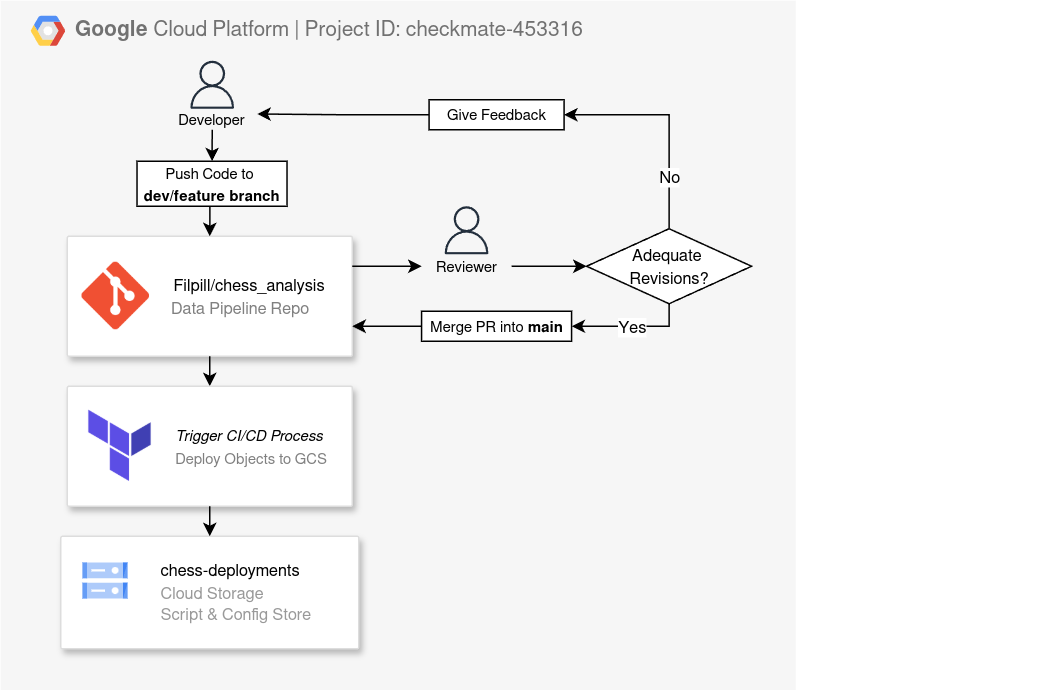

The diagram above was exported from draw.io. Its source (the exported page's mxGraphModel, read from the mxfile embedded in the PNG):
<mxGraphModel dx="1172" dy="1883" grid="1" gridSize="10" guides="1" tooltips="1" connect="1" arrows="1" fold="1" page="1" pageScale="1" pageWidth="827" pageHeight="1169" math="0" shadow="0">
  <root>
    <mxCell id="0" />
    <mxCell id="1" parent="0" />
    <mxCell id="H8l3pWz--VG_QEjDnZEO-22" value="&lt;b&gt;Google &lt;/b&gt;Cloud Platform | Project ID: checkmate-453316" style="fillColor=#F6F6F6;strokeColor=none;shadow=0;gradientColor=none;fontSize=14;align=left;spacing=10;fontColor=#717171;9E9E9E;verticalAlign=top;spacingTop=-4;fontStyle=0;spacingLeft=40;html=1;whiteSpace=wrap;" vertex="1" parent="1">
      <mxGeometry x="120" y="-230" width="530" height="460" as="geometry" />
    </mxCell>
    <mxCell id="H8l3pWz--VG_QEjDnZEO-23" value="" style="shape=mxgraph.gcp2.google_cloud_platform;fillColor=#F6F6F6;strokeColor=none;shadow=0;gradientColor=none;" vertex="1" parent="H8l3pWz--VG_QEjDnZEO-22">
      <mxGeometry width="23" height="20" relative="1" as="geometry">
        <mxPoint x="20" y="10" as="offset" />
      </mxGeometry>
    </mxCell>
    <mxCell id="S-2BuqM_WuFqO3oSfhrL-36" value="" style="group" parent="1" vertex="1" connectable="0">
      <mxGeometry x="164.35000000000002" y="-73" width="190" height="80" as="geometry" />
    </mxCell>
    <mxCell id="S-2BuqM_WuFqO3oSfhrL-42" value="" style="group" parent="S-2BuqM_WuFqO3oSfhrL-36" vertex="1" connectable="0">
      <mxGeometry width="190" height="80" as="geometry" />
    </mxCell>
    <mxCell id="S-2BuqM_WuFqO3oSfhrL-29" value="" style="strokeColor=#dddddd;shadow=1;strokeWidth=1;rounded=1;absoluteArcSize=1;arcSize=2;align=right;fontColor=#CCCCCC;container=0;" parent="S-2BuqM_WuFqO3oSfhrL-42" vertex="1">
      <mxGeometry width="190" height="80" as="geometry" />
    </mxCell>
    <mxCell id="S-2BuqM_WuFqO3oSfhrL-20" value="" style="shape=image;aspect=fixed;image=data:image/png,(base64 omitted: 3180 chars);" parent="S-2BuqM_WuFqO3oSfhrL-42" vertex="1">
      <mxGeometry x="10.000000000000014" y="17.5" width="45" height="45" as="geometry" />
    </mxCell>
    <mxCell id="S-2BuqM_WuFqO3oSfhrL-33" value="&lt;br&gt;&lt;div&gt;&lt;font style=&quot;text-align: left; text-wrap-mode: nowrap; font-size: 11px;&quot; color=&quot;#000000&quot;&gt;Filpill/chess_analysis&lt;/font&gt;&lt;div style=&quot;color: rgb(153, 153, 153); text-align: left; text-wrap-mode: nowrap;&quot;&gt;&lt;font style=&quot;font-size: 11px;&quot;&gt;&lt;span style=&quot;text-align: right; color: rgb(204, 204, 204);&quot;&gt;&lt;font style=&quot;color: rgb(128, 128, 128);&quot;&gt;Data Pipeline Repo&amp;nbsp; &amp;nbsp;&lt;/font&gt;&lt;/span&gt;&lt;span style=&quot;color: rgb(204, 204, 204); text-align: right;&quot;&gt;&amp;nbsp;&lt;/span&gt;&lt;/font&gt;&lt;/div&gt;&lt;/div&gt;" style="text;html=1;align=center;verticalAlign=middle;whiteSpace=wrap;rounded=0;" parent="S-2BuqM_WuFqO3oSfhrL-42" vertex="1">
      <mxGeometry x="91.22999999999999" y="17.5" width="60" height="30" as="geometry" />
    </mxCell>
    <mxCell id="S-2BuqM_WuFqO3oSfhrL-16" value="" style="strokeColor=#dddddd;shadow=1;strokeWidth=1;rounded=1;absoluteArcSize=1;arcSize=2;" parent="1" vertex="1">
      <mxGeometry x="160" y="127" width="198.7" height="75" as="geometry" />
    </mxCell>
    <mxCell id="S-2BuqM_WuFqO3oSfhrL-17" value="&lt;div&gt;&lt;font style=&quot;font-size: 11px;&quot; color=&quot;#000000&quot;&gt;&lt;br&gt;&lt;/font&gt;&lt;/div&gt;&lt;font style=&quot;font-size: 11px;&quot;&gt;&lt;font color=&quot;#000000&quot;&gt;chess-deployments&lt;/font&gt;&lt;br&gt;Cloud Storage&lt;/font&gt;&lt;div&gt;&lt;span style=&quot;font-size: 11px;&quot;&gt;Script &amp;amp; Config Store&lt;/span&gt;&lt;/div&gt;" style="editableCssRules=.*;html=1;fontColor=#999999;shape=image;verticalLabelPosition=middle;verticalAlign=middle;labelPosition=right;align=left;spacingLeft=20;part=1;points=[];imageAspect=0;image=data:image/svg+xml,(base64 omitted: 1124 chars);" parent="S-2BuqM_WuFqO3oSfhrL-16" vertex="1">
      <mxGeometry width="30" height="24" relative="1" as="geometry">
        <mxPoint x="15" y="18" as="offset" />
      </mxGeometry>
    </mxCell>
    <mxCell id="S-2BuqM_WuFqO3oSfhrL-65" value="" style="group" parent="1" vertex="1" connectable="0">
      <mxGeometry x="231" y="-190" width="60" height="55" as="geometry" />
    </mxCell>
    <mxCell id="S-2BuqM_WuFqO3oSfhrL-56" value="" style="sketch=0;outlineConnect=0;fontColor=#232F3E;gradientColor=none;fillColor=#232F3D;strokeColor=none;dashed=0;verticalLabelPosition=bottom;verticalAlign=top;align=center;html=1;fontSize=12;fontStyle=0;aspect=fixed;pointerEvents=1;shape=mxgraph.aws4.user;" parent="S-2BuqM_WuFqO3oSfhrL-65" vertex="1">
      <mxGeometry x="14" width="32" height="32" as="geometry" />
    </mxCell>
    <mxCell id="S-2BuqM_WuFqO3oSfhrL-57" value="&lt;font style=&quot;font-size: 10px;&quot;&gt;Developer&lt;/font&gt;" style="text;html=1;align=center;verticalAlign=middle;whiteSpace=wrap;rounded=0;" parent="S-2BuqM_WuFqO3oSfhrL-65" vertex="1">
      <mxGeometry y="32" width="60" height="14" as="geometry" />
    </mxCell>
    <mxCell id="S-2BuqM_WuFqO3oSfhrL-66" value="" style="group" parent="1" vertex="1" connectable="0">
      <mxGeometry x="400.55" y="-93" width="60" height="55" as="geometry" />
    </mxCell>
    <mxCell id="S-2BuqM_WuFqO3oSfhrL-68" value="&lt;font style=&quot;font-size: 10px;&quot;&gt;Reviewer&lt;/font&gt;" style="text;html=1;align=center;verticalAlign=middle;whiteSpace=wrap;rounded=0;" parent="S-2BuqM_WuFqO3oSfhrL-66" vertex="1">
      <mxGeometry y="25" width="60" height="30" as="geometry" />
    </mxCell>
    <mxCell id="S-2BuqM_WuFqO3oSfhrL-67" value="" style="sketch=0;outlineConnect=0;fontColor=#232F3E;gradientColor=none;fillColor=#232F3D;strokeColor=none;dashed=0;verticalLabelPosition=bottom;verticalAlign=top;align=center;html=1;fontSize=12;fontStyle=0;aspect=fixed;pointerEvents=1;shape=mxgraph.aws4.user;" parent="S-2BuqM_WuFqO3oSfhrL-66" vertex="1">
      <mxGeometry x="14" width="32" height="32" as="geometry" />
    </mxCell>
    <mxCell id="S-2BuqM_WuFqO3oSfhrL-81" style="edgeStyle=orthogonalEdgeStyle;rounded=0;orthogonalLoop=1;jettySize=auto;html=1;exitX=1;exitY=0.25;exitDx=0;exitDy=0;" parent="1" source="S-2BuqM_WuFqO3oSfhrL-29" target="S-2BuqM_WuFqO3oSfhrL-68" edge="1">
      <mxGeometry relative="1" as="geometry">
        <mxPoint x="80.55000000000001" y="7" as="targetPoint" />
      </mxGeometry>
    </mxCell>
    <mxCell id="S-2BuqM_WuFqO3oSfhrL-84" style="edgeStyle=orthogonalEdgeStyle;rounded=0;orthogonalLoop=1;jettySize=auto;html=1;exitX=0.5;exitY=1;exitDx=0;exitDy=0;entryX=1;entryY=0.5;entryDx=0;entryDy=0;" parent="1" source="S-2BuqM_WuFqO3oSfhrL-91" target="H8l3pWz--VG_QEjDnZEO-4" edge="1">
      <mxGeometry relative="1" as="geometry">
        <mxPoint x="360.55" y="-23" as="targetPoint" />
        <Array as="points">
          <mxPoint x="565.55" y="-13" />
          <mxPoint x="530.55" y="-13" />
        </Array>
      </mxGeometry>
    </mxCell>
    <mxCell id="H8l3pWz--VG_QEjDnZEO-3" value="Yes" style="edgeLabel;html=1;align=center;verticalAlign=middle;resizable=0;points=[];" vertex="1" connectable="0" parent="S-2BuqM_WuFqO3oSfhrL-84">
      <mxGeometry x="-0.9455" y="-3" relative="1" as="geometry">
        <mxPoint x="-22" y="13" as="offset" />
      </mxGeometry>
    </mxCell>
    <mxCell id="H8l3pWz--VG_QEjDnZEO-6" style="edgeStyle=orthogonalEdgeStyle;rounded=0;orthogonalLoop=1;jettySize=auto;html=1;exitX=0.5;exitY=0;exitDx=0;exitDy=0;entryX=1;entryY=0.5;entryDx=0;entryDy=0;" edge="1" parent="1" source="S-2BuqM_WuFqO3oSfhrL-91" target="H8l3pWz--VG_QEjDnZEO-1">
      <mxGeometry relative="1" as="geometry" />
    </mxCell>
    <mxCell id="H8l3pWz--VG_QEjDnZEO-7" value="No" style="edgeLabel;html=1;align=center;verticalAlign=middle;resizable=0;points=[];" vertex="1" connectable="0" parent="H8l3pWz--VG_QEjDnZEO-6">
      <mxGeometry x="-0.7091" y="1" relative="1" as="geometry">
        <mxPoint x="1" y="-14" as="offset" />
      </mxGeometry>
    </mxCell>
    <mxCell id="S-2BuqM_WuFqO3oSfhrL-91" value="&lt;font style=&quot;font-size: 11px;&quot;&gt;Adequate&amp;nbsp;&lt;/font&gt;&lt;div&gt;&lt;font style=&quot;font-size: 11px;&quot;&gt;Revisions?&lt;/font&gt;&lt;/div&gt;" style="rhombus;whiteSpace=wrap;html=1;" parent="1" vertex="1">
      <mxGeometry x="510.55" y="-78" width="110" height="50" as="geometry" />
    </mxCell>
    <mxCell id="S-2BuqM_WuFqO3oSfhrL-92" style="edgeStyle=orthogonalEdgeStyle;rounded=0;orthogonalLoop=1;jettySize=auto;html=1;exitX=1;exitY=0.5;exitDx=0;exitDy=0;entryX=0;entryY=0.5;entryDx=0;entryDy=0;" parent="1" source="S-2BuqM_WuFqO3oSfhrL-68" target="S-2BuqM_WuFqO3oSfhrL-91" edge="1">
      <mxGeometry relative="1" as="geometry" />
    </mxCell>
    <mxCell id="S-2BuqM_WuFqO3oSfhrL-95" style="edgeStyle=orthogonalEdgeStyle;rounded=0;orthogonalLoop=1;jettySize=auto;html=1;exitX=0.5;exitY=1;exitDx=0;exitDy=0;entryX=0.5;entryY=0;entryDx=0;entryDy=0;" parent="1" source="S-2BuqM_WuFqO3oSfhrL-29" target="H8l3pWz--VG_QEjDnZEO-16" edge="1">
      <mxGeometry relative="1" as="geometry">
        <mxPoint x="258.84999999999997" y="24.000000000000227" as="targetPoint" />
      </mxGeometry>
    </mxCell>
    <mxCell id="H8l3pWz--VG_QEjDnZEO-8" style="edgeStyle=orthogonalEdgeStyle;rounded=0;orthogonalLoop=1;jettySize=auto;html=1;exitX=0;exitY=0.5;exitDx=0;exitDy=0;entryX=1;entryY=0.25;entryDx=0;entryDy=0;" edge="1" parent="1" source="H8l3pWz--VG_QEjDnZEO-1" target="S-2BuqM_WuFqO3oSfhrL-57">
      <mxGeometry relative="1" as="geometry">
        <mxPoint x="330.55" y="-123" as="targetPoint" />
      </mxGeometry>
    </mxCell>
    <mxCell id="H8l3pWz--VG_QEjDnZEO-1" value="&lt;span style=&quot;font-size: 10px; text-wrap-mode: nowrap;&quot;&gt;Give Feedback&lt;/span&gt;" style="rounded=0;whiteSpace=wrap;html=1;" vertex="1" parent="1">
      <mxGeometry x="405.55" y="-164" width="90" height="20" as="geometry" />
    </mxCell>
    <mxCell id="H8l3pWz--VG_QEjDnZEO-5" style="edgeStyle=orthogonalEdgeStyle;rounded=0;orthogonalLoop=1;jettySize=auto;html=1;exitX=0;exitY=0.5;exitDx=0;exitDy=0;entryX=1;entryY=0.75;entryDx=0;entryDy=0;" edge="1" parent="1" source="H8l3pWz--VG_QEjDnZEO-4" target="S-2BuqM_WuFqO3oSfhrL-29">
      <mxGeometry relative="1" as="geometry" />
    </mxCell>
    <mxCell id="H8l3pWz--VG_QEjDnZEO-4" value="&lt;span style=&quot;font-size: 10px; text-wrap-mode: nowrap;&quot;&gt;Merge PR into&amp;nbsp;&lt;/span&gt;&lt;b style=&quot;font-size: 10px; text-wrap-mode: nowrap;&quot;&gt;main&lt;/b&gt;" style="rounded=0;whiteSpace=wrap;html=1;" vertex="1" parent="1">
      <mxGeometry x="400.55" y="-23" width="100" height="20" as="geometry" />
    </mxCell>
    <mxCell id="H8l3pWz--VG_QEjDnZEO-11" style="edgeStyle=orthogonalEdgeStyle;rounded=0;orthogonalLoop=1;jettySize=auto;html=1;exitX=0.5;exitY=1;exitDx=0;exitDy=0;entryX=0.5;entryY=0;entryDx=0;entryDy=0;" edge="1" parent="1" source="H8l3pWz--VG_QEjDnZEO-9" target="S-2BuqM_WuFqO3oSfhrL-29">
      <mxGeometry relative="1" as="geometry" />
    </mxCell>
    <mxCell id="H8l3pWz--VG_QEjDnZEO-9" value="&lt;span style=&quot;font-size: 10px; text-wrap-mode: nowrap; background-color: rgb(255, 255, 255);&quot;&gt;Push Code to&lt;/span&gt;&lt;b style=&quot;font-size: 10px; text-wrap-mode: nowrap; background-color: rgb(255, 255, 255);&quot;&gt;&amp;nbsp;&lt;/b&gt;&lt;div&gt;&lt;b style=&quot;font-size: 10px; text-wrap-mode: nowrap; background-color: rgb(255, 255, 255);&quot;&gt;dev/feature branch&lt;/b&gt;&lt;/div&gt;" style="rounded=0;whiteSpace=wrap;html=1;" vertex="1" parent="1">
      <mxGeometry x="210.84999999999997" y="-123" width="100" height="30" as="geometry" />
    </mxCell>
    <mxCell id="H8l3pWz--VG_QEjDnZEO-10" style="edgeStyle=orthogonalEdgeStyle;rounded=0;orthogonalLoop=1;jettySize=auto;html=1;exitX=0.5;exitY=1;exitDx=0;exitDy=0;entryX=0.5;entryY=0;entryDx=0;entryDy=0;" edge="1" parent="1" source="S-2BuqM_WuFqO3oSfhrL-57" target="H8l3pWz--VG_QEjDnZEO-9">
      <mxGeometry relative="1" as="geometry" />
    </mxCell>
    <mxCell id="H8l3pWz--VG_QEjDnZEO-14" value="" style="group" vertex="1" connectable="0" parent="1">
      <mxGeometry x="164.35000000000002" y="27" width="662.65" height="133" as="geometry" />
    </mxCell>
    <mxCell id="H8l3pWz--VG_QEjDnZEO-16" value="" style="strokeColor=#dddddd;shadow=1;strokeWidth=1;rounded=1;absoluteArcSize=1;arcSize=2;align=right;fontColor=#CCCCCC;container=0;" vertex="1" parent="H8l3pWz--VG_QEjDnZEO-14">
      <mxGeometry width="190" height="80" as="geometry" />
    </mxCell>
    <mxCell id="H8l3pWz--VG_QEjDnZEO-18" value="&lt;br&gt;&lt;div&gt;&lt;i style=&quot;font-size: 11px; text-wrap-mode: nowrap;&quot;&gt;&lt;font style=&quot;font-size: 10px;&quot;&gt;Trigger CI/CD Process&lt;/font&gt;&lt;/i&gt;&lt;br&gt;&lt;div style=&quot;text-align: right; text-wrap-mode: nowrap; color: rgb(153, 153, 153);&quot;&gt;&lt;font style=&quot;font-size: 10px;&quot; color=&quot;#808080&quot;&gt;&amp;nbsp;Deploy Objects to GCS&lt;/font&gt;&lt;/div&gt;&lt;/div&gt;" style="text;html=1;align=center;verticalAlign=middle;whiteSpace=wrap;rounded=0;" vertex="1" parent="H8l3pWz--VG_QEjDnZEO-14">
      <mxGeometry x="91.22999999999999" y="17.5" width="60" height="30" as="geometry" />
    </mxCell>
    <mxCell id="H8l3pWz--VG_QEjDnZEO-19" value="" style="shape=image;aspect=fixed;image=data:image/png,(base64 omitted: 6428 chars);" vertex="1" parent="H8l3pWz--VG_QEjDnZEO-14">
      <mxGeometry x="10" y="13.92" width="52.15" height="52.15" as="geometry" />
    </mxCell>
    <mxCell id="H8l3pWz--VG_QEjDnZEO-21" style="edgeStyle=orthogonalEdgeStyle;rounded=0;orthogonalLoop=1;jettySize=auto;html=1;exitX=0.5;exitY=1;exitDx=0;exitDy=0;entryX=0.5;entryY=0;entryDx=0;entryDy=0;" edge="1" parent="1" source="H8l3pWz--VG_QEjDnZEO-16" target="S-2BuqM_WuFqO3oSfhrL-16">
      <mxGeometry relative="1" as="geometry" />
    </mxCell>
  </root>
</mxGraphModel>